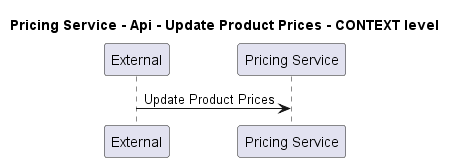

The diagram above was rendered by PlantUML. Its source (embedded in the PNG):
@startuml
!pragma layout smetana

title Pricing Service - Api - Update Product Prices - CONTEXT level

participant "External" as C4InterFlow.SoftwareSystems.ExternalSystem
participant "Pricing Service" as ECommercePlatform.SoftwareSystems.PricingService

C4InterFlow.SoftwareSystems.ExternalSystem -> ECommercePlatform.SoftwareSystems.PricingService : Update Product Prices


@enduml